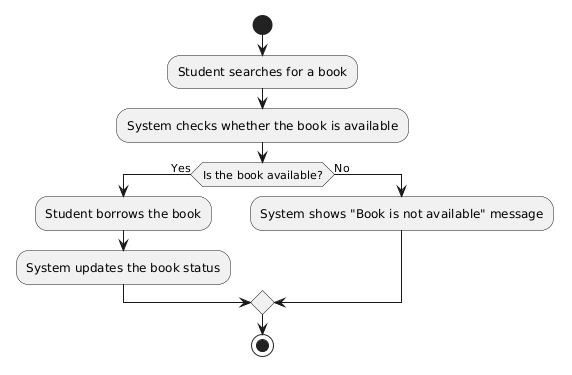

The diagram above was rendered by PlantUML. Its source (embedded in the PNG):
@startuml
start

:Student searches for a book;
:System checks whether the book is available;

if (Is the book available?) then (Yes)
    :Student borrows the book;
    :System updates the book status;
else (No)
    :System shows "Book is not available" message;
endif

stop
@enduml